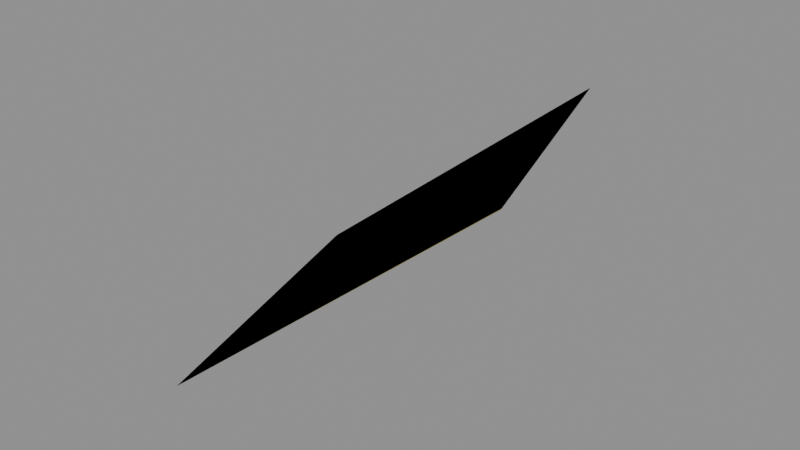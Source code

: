 # Source: Wildlife_Deer_Models_Attachments_Head_Flower.blend  (saved by Blender 5.0.119; exported with 4.5.12 LTS)
import bpy
from mathutils import Matrix  # noqa: F401  (used for matrix-valued properties, if any)

bpy.ops.wm.read_factory_settings(use_empty=True)
scene = bpy.context.scene
scene.name = 'Scene'

# ---- collections
col_widgets = bpy.data.collections.new('Widgets'); scene.collection.children.link(col_widgets)
col_widgets.hide_viewport = True

# ---- images (referenced by path relative to the original .blend; pixels are not part of the script)
import os
ASSET_DIR = os.environ.get("B2B_ASSET_DIR", "")  # directory of the original .blend (textures are referenced by path, not embedded)
HERE = os.path.dirname(os.path.abspath(__file__))  # packed textures are extracted next to this script under _unpacked/

def load_image(name, relpath, width, height, colorspace="sRGB"):
    """Load a texture the original file referenced (path relative to the .blend, or extracted next to this script)."""
    p = next((c for c in (os.path.join(HERE, relpath), os.path.join(ASSET_DIR, relpath)) if relpath and os.path.exists(c)), "")
    if p:
        img = bpy.data.images.load(p, check_existing=True)
        img.name = name
    else:  # same state as the original file: an image datablock whose file is absent (Cycles renders it pink)
        img = bpy.data.images.new(name, width, height)
        img.source = "FILE"
        img.filepath = "//" + (relpath or name)
    img.colorspace_settings.name = colorspace
    return img
img_image_0 = load_image('Image_0', '_unpacked/Image_0.8d6dda5a.png', 64, 128, 'sRGB')

# ---- materials (node trees are filled in below, after node groups)
mat_material_0 = bpy.data.materials.new('Material_0')

# ---- material node trees
mat_material_0.use_nodes = True; mat_material_0.node_tree.nodes.clear()
_N = mat_material_0.node_tree.nodes; _L = mat_material_0.node_tree.links
n0 = _N.new('ShaderNodeBsdfPrincipled'); n0.name = 'Principled BSDF'; n0.location = (10, 300)
n0.inputs[2].default_value = 1.0
n1 = _N.new('ShaderNodeOutputMaterial'); n1.name = 'Material Output'; n1.location = (300, 300)
n2 = _N.new('NodeFrame'); n2.name = 'Frame'; n2.location = (0, 0)
n2.label = 'Alpha Clip'
n2.width = 150
n3 = _N.new('ShaderNodeMath'); n3.name = 'Math'; n3.location = (-340, -20)
n3.operation = 'SUBTRACT'
n3.inputs[0].default_value = 1.0
n4 = _N.new('ShaderNodeMath'); n4.name = 'Math.001'; n4.location = (-540, -20)
n4.operation = 'LESS_THAN'
n4.inputs[1].default_value = 0.05
n5 = _N.new('ShaderNodeTexImage'); n5.name = 'Image Texture'; n5.location = (-840, 210)
n5.label = 'BASE COLOR'
n5.image = img_image_0
n5.interpolation = 'Closest'
n5.extension = 'EXTEND'
n3.parent = n2
n4.parent = n2
_L.new(n0.outputs[0], n1.inputs[0])
_L.new(n3.outputs[0], n0.inputs[4])
_L.new(n4.outputs[0], n3.inputs[1])
_L.new(n5.outputs[0], n0.inputs[0])
_L.new(n5.outputs[1], n4.inputs[0])
n1.is_active_output = True

# ---- meshes
me_mesh_0 = bpy.data.meshes.new('Mesh_0')
me_mesh_0.from_pydata([(-1.03, -0.8078, 0.6014), (-1.03, -0.8078, 0.6014), (-0.3936, -0.5153, 1.126), (-0.3935, -0.5153, 1.125), (-1.36, 0.06548, 0.5149), (-1.36, 0.06547, 0.515), (-0.7235, 0.358, 1.039), (-0.7235, 0.358, 1.039), (-1.36, 0.06548, 0.5149), (-1.03, -0.8078, 0.6014), (-1.36, 0.06547, 0.515), (-1.03, -0.8078, 0.6014), (-0.7235, 0.358, 1.039), (-0.3936, -0.5153, 1.126), (-0.7235, 0.358, 1.039), (-0.3935, -0.5153, 1.125), (-1.36, 0.06547, 0.515), (-1.03, -0.8078, 0.6014), (-0.7235, 0.358, 1.039), (-0.3936, -0.5153, 1.126), (-1.03, -0.8078, 0.6014), (-1.36, 0.06548, 0.5149), (-0.3935, -0.5153, 1.125), (-0.7235, 0.358, 1.039)], [], [(0, 2, 1), (2, 3, 1), (4, 6, 5), (6, 7, 5), (8, 10, 9), (10, 11, 9), (12, 14, 13), (14, 15, 13), (16, 18, 17), (18, 19, 17), (20, 22, 21), (22, 23, 21)])
me_mesh_0.polygons.foreach_set('use_smooth', [1, 1, 0, 1, 1, 1, 1, 1, 1, 1, 1, 1])
_uv = me_mesh_0.uv_layers.new(name='UVMap')
_uv.uv.foreach_set('vector', [0.0, 1.0, 0.0, 1.0, 0.0, 1.0, 0.0, 1.0, 0.0, 1.0, 0.0, 1.0, 0.0, 1.0, 0.0, 1.0, 0.0, 1.0, 0.0, 1.0, 0.0, 1.0, 0.0, 1.0, 0.0, 1.0, 0.0, 1.0, 0.0, 1.0, 0.0, 1.0, 0.0, 1.0, 0.0, 1.0, 0.0, 1.0, 0.0, 1.0, 0.0, 1.0, 0.0, 1.0, 0.0, 1.0, 0.0, 1.0, 0.3594, 0.7344, 0.3594, 0.625, 0.5938, 0.7344, 0.3594, 0.625, 0.5938, 0.625, 0.5938, 0.7344, 0.0, 1.0, 0.0, 1.0, 0.0, 1.0, 0.0, 1.0, 0.0, 1.0, 0.0, 1.0])
me_mesh_0.materials.append(mat_material_0)
me_mesh_0.update()
me_mesh_0.normals_split_custom_set([tuple(v) for v in zip(*[iter([-0.3519, 0.9315, -0.09226, -0.352, 0.9315, -0.09225, -0.3519, 0.9315, -0.09226, -0.352, 0.9315, -0.09225, -0.352, 0.9315, -0.0923, -0.3519, 0.9315, -0.09226, 0.3518, -0.9315, 0.09217, 0.3518, -0.9315, 0.09217, 0.3518, -0.9315, 0.09217, 0.352, -0.9314, 0.09223, 0.352, -0.9314, 0.09223, 0.352, -0.9314, 0.09223, -0.7277, -0.3343, -0.599, -0.7276, -0.3343, -0.5991, -0.7276, -0.3343, -0.599, -0.7276, -0.3343, -0.5991, -0.7276, -0.3343, -0.599, -0.7276, -0.3343, -0.599, 0.7276, 0.3345, 0.5989, 0.7277, 0.334, 0.5991, 0.7277, 0.3342, 0.5989, 0.7277, 0.334, 0.5991, 0.7276, 0.3343, 0.599, 0.7277, 0.3342, 0.5989, -0.5887, -0.1437, 0.7954, -0.5887, -0.1437, 0.7955, -0.5887, -0.1437, 0.7955, -0.5887, -0.1437, 0.7955, -0.5887, -0.1437, 0.7954, -0.5887, -0.1437, 0.7955, 0.5888, 0.1437, -0.7954, 0.5888, 0.1437, -0.7954, 0.5888, 0.1437, -0.7954, 0.5888, 0.1437, -0.7954, 0.5889, 0.1441, -0.7953, 0.5888, 0.1437, -0.7954])] * 3)])
me_plane = bpy.data.meshes.new('Plane')
me_plane.from_pydata([(-1.0, -6.123e-17, -1.0), (1.0, -6.123e-17, -1.0), (-1.0, 6.123e-17, 1.0), (1.0, 6.123e-17, 1.0)], [], [(0, 1, 3, 2)])
_uv = me_plane.uv_layers.new(name='UVMap')
_uv.uv.foreach_set('vector', [0.0, 0.0, 1.0, 0.0, 1.0, 1.0, 0.0, 1.0])
me_plane.update()
me_cube = bpy.data.meshes.new('Cube')
me_cube.from_pydata([(-0.4688, -0.4375, -3.874e-07), (-0.4688, -0.4375, 6.241e-05), (-0.4688, 0.4375, -3.874e-07), (-0.4688, 0.4375, 6.241e-05), (0.4687, -0.4375, -3.874e-07), (0.4687, -0.4375, 6.241e-05), (0.4687, 0.4375, -3.874e-07), (0.4687, 0.4375, 6.241e-05)], [], [(0, 1, 3, 2), (2, 3, 7, 6), (6, 7, 5, 4), (4, 5, 1, 0), (2, 6, 4, 0), (7, 3, 1, 5)])
_uv = me_cube.uv_layers.new(name='UVMap')
_uv.uv.foreach_set('vector', [0.375, 0.0, 0.625, 0.0, 0.625, 0.25, 0.375, 0.25, 0.375, 0.25, 0.625, 0.25, 0.625, 0.5, 0.375, 0.5, 0.375, 0.5, 0.625, 0.5, 0.625, 0.75, 0.375, 0.75, 0.375, 0.75, 0.625, 0.75, 0.625, 1.0, 0.375, 1.0, 0.125, 0.5, 0.375, 0.5, 0.375, 0.75, 0.125, 0.75, 0.625, 0.5, 0.875, 0.5, 0.875, 0.75, 0.625, 0.75])
me_cube.update()
arm_armature = bpy.data.armatures.new('Armature')  # bones are not reproduced

# ---- objects
ob_head = bpy.data.objects.new('Head', arm_armature)
ob_mesh_0 = bpy.data.objects.new('Mesh_0', me_mesh_0)
ob_wgt_head = bpy.data.objects.new('WGT-Head', me_plane)
ob_wgt_r_flower = bpy.data.objects.new('WGT-R-Flower', me_cube)

# ---- transforms, parenting, visibility, modifiers, constraints
ob_head.location = (0.0, 0.0, 0.0)
ob_head.rotation_mode = 'QUATERNION'
ob_head.rotation_quaternion = (1.0, 0.0, 0.0, 0.0)
ob_head.show_in_front = True
ob_mesh_0.parent = ob_head
ob_mesh_0.location = (0.0, 0.0, 0.0)
ob_mesh_0.rotation_mode = 'QUATERNION'
ob_mesh_0.rotation_quaternion = (1.0, 0.0, 0.0, 0.0)
_vg = ob_mesh_0.vertex_groups.new(name='Head')
_vg = ob_mesh_0.vertex_groups.new(name='R-Flower')
_vg.add([0, 1, 2, 3, 4, 5, 6, 7, 8, 9, 10, 11, 12, 13, 14, 15, 16, 17, 18, 19, 20, 21, 22, 23], 1.0, 'REPLACE')
_m = ob_mesh_0.modifiers.new('Armature', 'ARMATURE')
_m.object = ob_head
ob_wgt_head.location = (0.0, 0.0, 0.0)
ob_wgt_head.hide_render = True
ob_wgt_r_flower.location = (0.0, 0.0, 0.0)
ob_wgt_r_flower.hide_render = True

# ---- collection membership
scene.collection.objects.link(ob_head)
scene.collection.objects.link(ob_mesh_0)
col_widgets.objects.link(ob_wgt_head)
col_widgets.objects.link(ob_wgt_r_flower)

# ---- scene / render settings (as saved in the file)
scene.frame_start = 1; scene.frame_end = 250; scene.frame_set(1)
scene.render.engine = 'BLENDER_EEVEE_NEXT'
scene.render.bake_bias = 0.0
scene.render.bake_samples = 0
scene.cycles.sampling_pattern = 'TABULATED_SOBOL'
scene.eevee.use_volume_custom_range = False
bpy.context.view_layer.update()

# ---- added for rendering (the .blend has no active camera and no usable light): camera, sun + grey world if the file has none
cam_auto = bpy.data.cameras.new('AutoCamera')
cam_auto.lens = 50.0
cam_auto.sensor_width = 36.0
cam_auto.clip_end = 1000.0
ob_auto_camera = bpy.data.objects.new('AutoCamera', cam_auto)
scene.collection.objects.link(ob_auto_camera)
ob_auto_camera.location = (0.633905, -2.03785, 2.02886)
ob_auto_camera.rotation_euler = (1.09748, -7.21219e-08, 0.694738)
scene.camera = ob_auto_camera
light_auto_sun = bpy.data.lights.new('AutoSun', 'SUN')
light_auto_sun.energy = 3.0
light_auto_sun.angle = 0.0523599
ob_auto_sun = bpy.data.objects.new('AutoSun', light_auto_sun)
scene.collection.objects.link(ob_auto_sun)
ob_auto_sun.rotation_euler = (0.872665, 0.174533, 0.523599)
if scene.world is None:
    world_auto = bpy.data.worlds.new('AutoWorld')
    world_auto.color = (0.3, 0.3, 0.3)
    scene.world = world_auto
bpy.context.view_layer.update()
